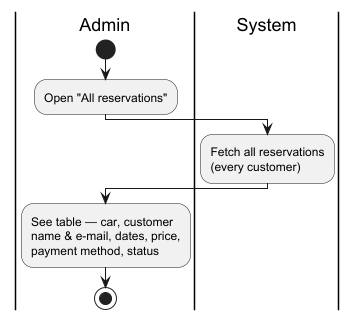

The diagram above was rendered by PlantUML. Its source (embedded in the PNG):
@startuml activity-view-all-reservations
skinparam backgroundColor white

|Admin|
start
:Open "All reservations";

|System|
:Fetch all reservations\n(every customer);

|Admin|
:See table — car, customer\nname & e-mail, dates, price,\npayment method, status;
stop
@enduml